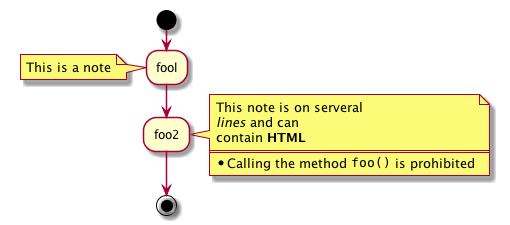

The diagram above was rendered by PlantUML. Its source (embedded in the PNG):
@startuml
start
  :fool;
  note left: This is a note
  :foo2;
  note right
    This note is on serveral
    //lines// and can
    contain <b>HTML</b>
    ====
    * Calling the method ""foo()"" is prohibited
  end note
stop
@enduml